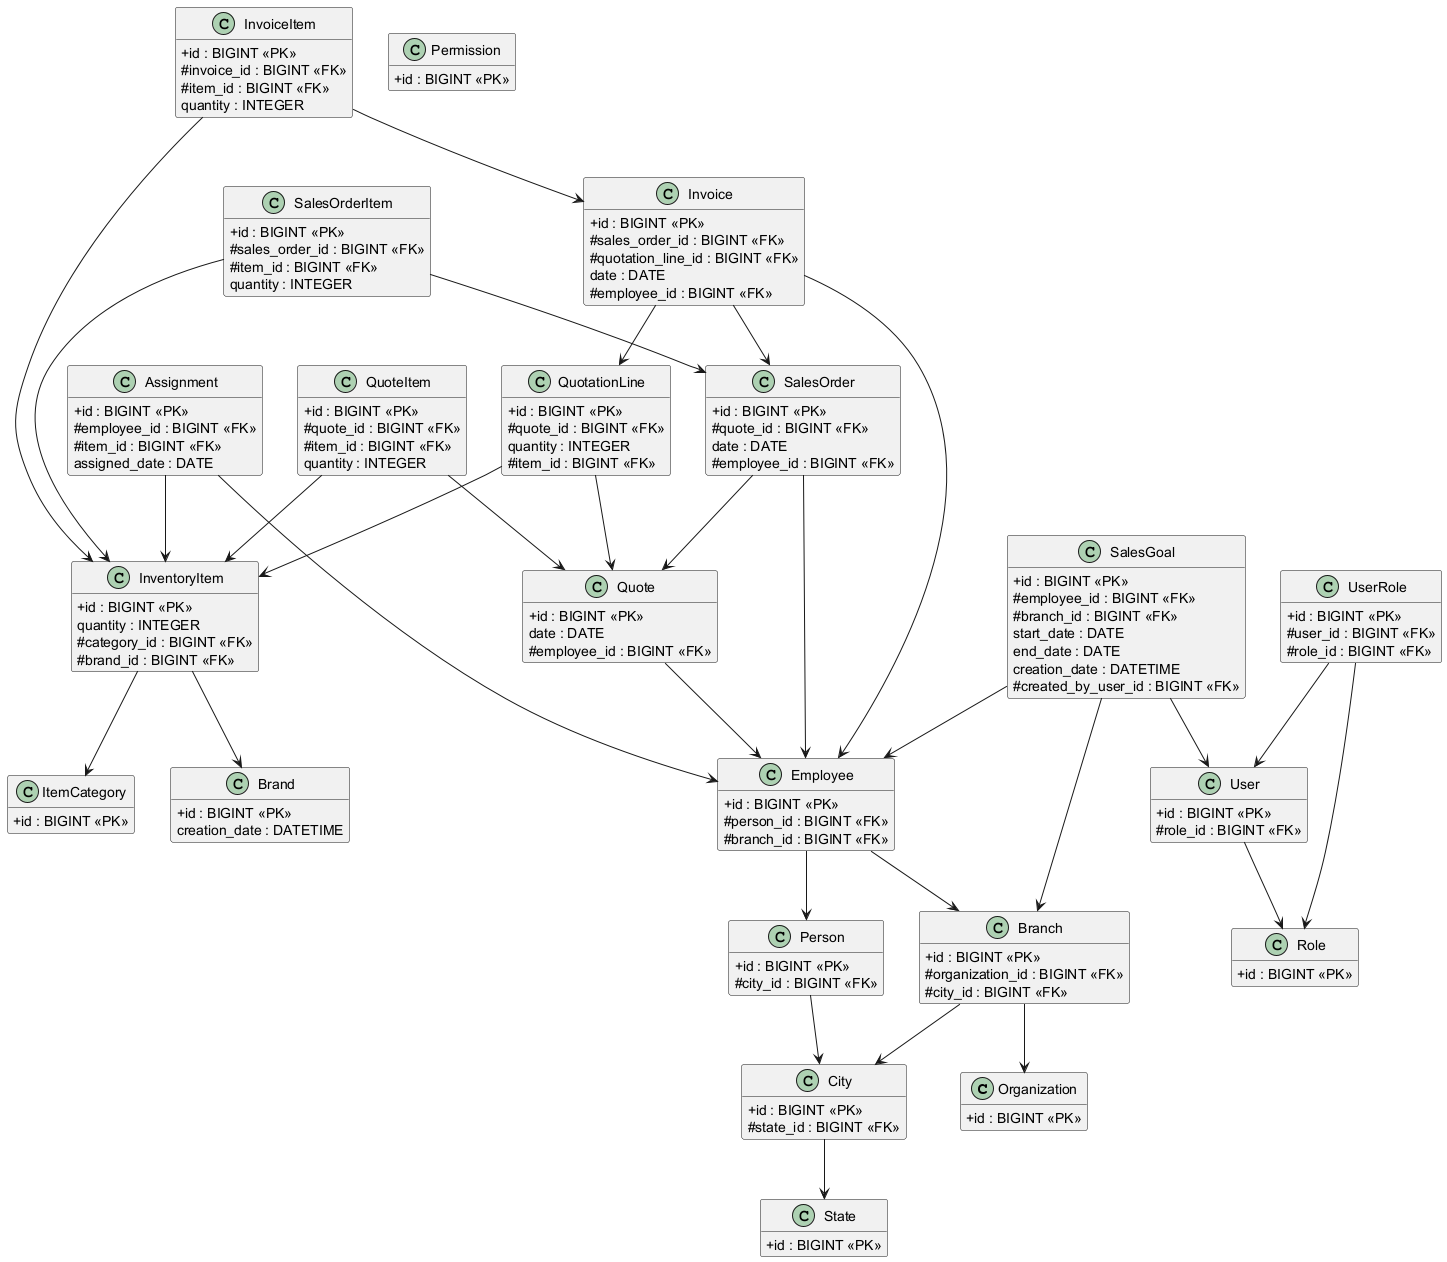

The diagram above was rendered by PlantUML. Its source (embedded in the PNG):
@startuml ERD_Multicont
!define Table(name,desc) class name as "desc" << (T,#FFAAAA) >>
!define primary_key(x) <b>x</b>
hide methods
hide stereotypes
skinparam classAttributeIconSize 0

class Organization {
  + id : BIGINT <<PK>>
  historical_name : VARCHAR(200)
  current_name : VARCHAR(200)
}

class SalesOrderItem {
  + id : BIGINT <<PK>>
  # sales_order_id : BIGINT <<FK>>
  # item_id : BIGINT <<FK>>
  quantity : INTEGER
}

class UserRole {
  + id : BIGINT <<PK>>
  # user_id : BIGINT <<FK>>
  # role_id : BIGINT <<FK>>
}

class City {
  + id : BIGINT <<PK>>
  description : VARCHAR(120)
  code : VARCHAR(20)
  # state_id : BIGINT <<FK>>
}

class Quote {
  + id : BIGINT <<PK>>
  customer_name : VARCHAR(200)
  date : DATE
  total : NUMERIC(12, 2)
  # employee_id : BIGINT <<FK>>
}

class State {
  + id : BIGINT <<PK>>
  description : VARCHAR(120)
  code : VARCHAR(20)
}

class Assignment {
  + id : BIGINT <<PK>>
  # employee_id : BIGINT <<FK>>
  # item_id : BIGINT <<FK>>
  assigned_date : DATE
}

class User {
  + id : BIGINT <<PK>>
  username : VARCHAR(120)
  password : VARCHAR(200)
  # role_id : BIGINT <<FK>>
}

class Role {
  + id : BIGINT <<PK>>
  name : VARCHAR(120)
}

class InventoryItem {
  + id : BIGINT <<PK>>
  name : VARCHAR(200)
  description : VARCHAR(200)
  quantity : INTEGER
  price : NUMERIC(10, 2)
  # category_id : BIGINT <<FK>>
  # brand_id : BIGINT <<FK>>
}

class InvoiceItem {
  + id : BIGINT <<PK>>
  # invoice_id : BIGINT <<FK>>
  # item_id : BIGINT <<FK>>
  quantity : INTEGER
  price : NUMERIC(10, 2)
}

class Employee {
  + id : BIGINT <<PK>>
  # person_id : BIGINT <<FK>>
  # branch_id : BIGINT <<FK>>
}

class SalesOrder {
  + id : BIGINT <<PK>>
  # quote_id : BIGINT <<FK>>
  date : DATE
  total : NUMERIC(12, 2)
  # employee_id : BIGINT <<FK>>
}

class Permission {
  + id : BIGINT <<PK>>
  name : VARCHAR(120)
}

class QuoteItem {
  + id : BIGINT <<PK>>
  # quote_id : BIGINT <<FK>>
  # item_id : BIGINT <<FK>>
  quantity : INTEGER
}

class Branch {
  + id : BIGINT <<PK>>
  # organization_id : BIGINT <<FK>>
  # city_id : BIGINT <<FK>>
}

class Brand {
  + id : BIGINT <<PK>>
  name : VARCHAR(100)
  description : VARCHAR(500)
  creation_date : DATETIME
}

class Invoice {
  + id : BIGINT <<PK>>
  # sales_order_id : BIGINT <<FK>>
  # quotation_line_id : BIGINT <<FK>>
  date : DATE
  total : NUMERIC(12, 2)
  # employee_id : BIGINT <<FK>>
}

class ItemCategory {
  + id : BIGINT <<PK>>
  name : VARCHAR(120)
}

class Person {
  + id : BIGINT <<PK>>
  dni : VARCHAR(50)
  first_name : VARCHAR(120)
  last_name : VARCHAR(120)
  address : VARCHAR(200)
  phone : VARCHAR(50)
  # city_id : BIGINT <<FK>>
}

class QuotationLine {
  + id : BIGINT <<PK>>
  # quote_id : BIGINT <<FK>>
  description : VARCHAR(200)
  quantity : INTEGER
  price : NUMERIC(10, 2)
  # item_id : BIGINT <<FK>>
}

class SalesGoal {
  + id : BIGINT <<PK>>
  # employee_id : BIGINT <<FK>>
  # branch_id : BIGINT <<FK>>
  period_type : VARCHAR(20)
  start_date : DATE
  end_date : DATE
  target_amount : NUMERIC(12, 2)
  creation_date : DATETIME
  # created_by_user_id : BIGINT <<FK>>
}

SalesOrderItem --> SalesOrder
SalesOrderItem --> InventoryItem
UserRole --> User
UserRole --> Role
City --> State
Quote --> Employee
Assignment --> Employee
Assignment --> InventoryItem
User --> Role
InventoryItem --> ItemCategory
InventoryItem --> Brand
InvoiceItem --> Invoice
InvoiceItem --> InventoryItem
Employee --> Person
Employee --> Branch
SalesOrder --> Quote
SalesOrder --> Employee
QuoteItem --> Quote
QuoteItem --> InventoryItem
Branch --> Organization
Branch --> City
Invoice --> SalesOrder
Invoice --> QuotationLine
Invoice --> Employee
Person --> City
QuotationLine --> Quote
QuotationLine --> InventoryItem
SalesGoal --> Employee
SalesGoal --> Branch
SalesGoal --> User

@enduml